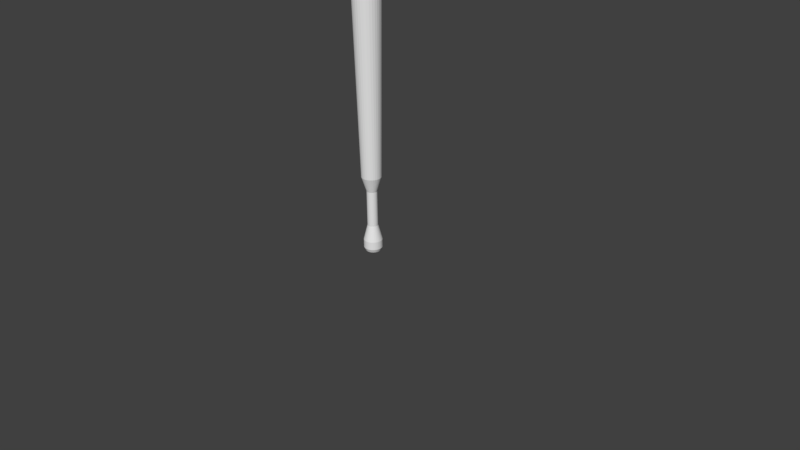 # Source: Baseballbat.blend  (saved by Blender 2.77.0; exported with 4.5.12 LTS)
import bpy
from mathutils import Matrix  # noqa: F401  (used for matrix-valued properties, if any)

bpy.ops.wm.read_factory_settings(use_empty=True)
scene = bpy.context.scene
scene.name = 'Scene'

# ---- collections
col_collection_1 = bpy.data.collections.new('Collection 1'); scene.collection.children.link(col_collection_1)

# ---- world
world_world = bpy.data.worlds.new('World'); scene.world = world_world
world_world.color = (0.05088, 0.05088, 0.05088)
world_world.use_sun_shadow = False
world_world.sun_shadow_jitter_overblur = 0.0
world_world.cycles.sampling_method = 'MANUAL'

# ---- cameras
cam_camera = bpy.data.cameras.new('Camera')
cam_camera.clip_end = 100.0
cam_camera.lens = 35.0
cam_camera.sensor_width = 32.0
cam_camera.sensor_height = 18.0
cam_camera.ortho_scale = 7.314
cam_camera.dof.focus_distance = 0.0
cam_camera.dof.aperture_fstop = 128.0

# ---- meshes
me_cylinder = bpy.data.meshes.new('Cylinder')
me_cylinder.from_pydata([(3.302e-08, 0.7223, -4.811), (0.0, 1.0, 19.86), (0.1409, 0.7084, -4.811), (0.1951, 0.9808, 19.86), (0.2764, 0.6673, -4.811), (0.3827, 0.9239, 19.86), (0.4013, 0.6005, -4.811), (0.5556, 0.8315, 19.86), (0.5107, 0.5107, -4.811), (0.7071, 0.7071, 19.86), (0.6005, 0.4013, -4.811), (0.8315, 0.5556, 19.86), (0.6673, 0.2764, -4.811), (0.9239, 0.3827, 19.86), (0.7084, 0.1409, -4.811), (0.9808, 0.1951, 19.86), (0.7223, 1.37e-07, -4.811), (1.0, 7.55e-08, 19.86), (0.7084, -0.1409, -4.811), (0.9808, -0.1951, 19.86), (0.6673, -0.2764, -4.811), (0.9239, -0.3827, 19.86), (0.6005, -0.4013, -4.811), (0.8315, -0.5556, 19.86), (0.5107, -0.5107, -4.811), (0.7071, -0.7071, 19.86), (0.4013, -0.6005, -4.811), (0.5556, -0.8315, 19.86), (0.2764, -0.6673, -4.811), (0.3827, -0.9239, 19.86), (0.1409, -0.7084, -4.811), (0.1951, -0.9808, 19.86), (-2.023e-07, -0.7223, -4.811), (-3.258e-07, -1.0, 19.86), (-0.1409, -0.7084, -4.811), (-0.1951, -0.9808, 19.86), (-0.2764, -0.6673, -4.811), (-0.3827, -0.9239, 19.86), (-0.4013, -0.6005, -4.811), (-0.5556, -0.8315, 19.86), (-0.5107, -0.5107, -4.811), (-0.7071, -0.7071, 19.86), (-0.6005, -0.4013, -4.811), (-0.8315, -0.5556, 19.86), (-0.6673, -0.2764, -4.811), (-0.9239, -0.3827, 19.86), (-0.7084, -0.1409, -4.811), (-0.9808, -0.1951, 19.86), (-0.7223, 7.799e-07, -4.811), (-1.0, 9.656e-07, 19.86), (-0.7084, 0.1409, -4.811), (-0.9808, 0.1951, 19.86), (-0.6673, 0.2764, -4.811), (-0.9239, 0.3827, 19.86), (-0.6005, 0.4013, -4.811), (-0.8315, 0.5556, 19.86), (-0.5107, 0.5107, -4.811), (-0.7071, 0.7071, 19.86), (-0.4013, 0.6005, -4.811), (-0.5556, 0.8315, 19.86), (-0.2764, 0.6673, -4.811), (-0.3827, 0.9239, 19.86), (-0.1409, 0.7084, -4.811), (-0.1951, 0.9808, 19.86), (1.48e-08, 0.8757, -3.717), (0.1708, 0.8588, -3.717), (0.3351, 0.809, -3.717), (0.4865, 0.7281, -3.717), (0.6192, 0.6192, -3.717), (0.7281, 0.4865, -3.717), (0.809, 0.3351, -3.717), (0.8588, 0.1708, -3.717), (0.8757, 1.035e-07, -3.717), (0.8588, -0.1708, -3.717), (0.809, -0.3351, -3.717), (0.7281, -0.4865, -3.717), (0.6192, -0.6192, -3.717), (0.4865, -0.7281, -3.717), (0.3351, -0.809, -3.717), (0.1708, -0.8588, -3.717), (-2.705e-07, -0.8757, -3.717), (-0.1708, -0.8588, -3.717), (-0.3351, -0.809, -3.717), (-0.4865, -0.7281, -3.717), (-0.6192, -0.6192, -3.717), (-0.7281, -0.4865, -3.717), (-0.809, -0.3351, -3.717), (-0.8588, -0.1708, -3.717), (-0.8757, 8.829e-07, -3.717), (-0.8588, 0.1708, -3.717), (-0.809, 0.3351, -3.717), (-0.7281, 0.4865, -3.717), (-0.6192, 0.6192, -3.717), (-0.4865, 0.7281, -3.717), (-0.3351, 0.809, -3.717), (-0.1708, 0.8588, -3.717), (7.075e-09, 0.9329, 2.521), (0.182, 0.9149, 2.521), (0.357, 0.8618, 2.521), (0.5183, 0.7756, 2.521), (0.6596, 0.6596, 2.521), (0.7756, 0.5183, 2.521), (0.8618, 0.357, 2.521), (0.9149, 0.182, 2.521), (0.9329, 8.839e-08, 2.521), (0.9149, -0.182, 2.521), (0.8618, -0.357, 2.521), (0.7756, -0.5183, 2.521), (0.6596, -0.6596, 2.521), (0.5183, -0.7756, 2.521), (0.357, -0.8618, 2.521), (0.182, -0.9149, 2.521), (-2.969e-07, -0.9329, 2.521), (-0.182, -0.9149, 2.521), (-0.357, -0.8618, 2.521), (-0.5183, -0.7756, 2.521), (-0.6596, -0.6596, 2.521), (-0.7756, -0.5183, 2.521), (-0.8618, -0.357, 2.521), (-0.9149, -0.182, 2.521), (-0.9329, 9.187e-07, 2.521), (-0.9149, 0.182, 2.521), (-0.8618, 0.357, 2.521), (-0.7756, 0.5183, 2.521), (-0.6596, 0.6596, 2.521), (-0.5183, 0.7756, 2.521), (-0.357, 0.8618, 2.521), (-0.182, 0.9149, 2.521), (0.09669, 0.4861, 1.121), (0.1897, 0.4579, 1.121), (0.2753, 0.4121, 1.121), (0.3504, 0.3504, 1.121), (0.4121, 0.2753, 1.121), (0.4579, 0.1897, 1.121), (0.4861, 0.09669, 1.121), (0.4956, 1.98e-07, 1.121), (0.4861, -0.09669, 1.121), (0.4579, -0.1897, 1.121), (0.4121, -0.2753, 1.121), (0.3504, -0.3504, 1.121), (0.2753, -0.4121, 1.121), (0.1897, -0.4579, 1.121), (0.09669, -0.4861, 1.121), (-9.797e-08, -0.4956, 1.121), (-0.09669, -0.4861, 1.121), (-0.1897, -0.4579, 1.121), (-0.2753, -0.4121, 1.121), (-0.3504, -0.3504, 1.121), (-0.4121, -0.2753, 1.121), (-0.4579, -0.1897, 1.121), (-0.4861, -0.09668, 1.121), (-0.4956, 6.391e-07, 1.121), (-0.4861, 0.09669, 1.121), (-0.4579, 0.1897, 1.121), (-0.4121, 0.2753, 1.121), (-0.3504, 0.3504, 1.121), (-0.2753, 0.4121, 1.121), (-0.1897, 0.4579, 1.121), (-0.09668, 0.4861, 1.121), (6.351e-08, 0.4956, 1.121), (0.09669, 0.4861, -2.256), (0.1897, 0.4579, -2.256), (0.2753, 0.4121, -2.256), (0.3504, 0.3504, -2.256), (0.4121, 0.2753, -2.256), (0.4579, 0.1897, -2.256), (0.4861, 0.09669, -2.256), (0.4956, 1.98e-07, -2.256), (0.4861, -0.09669, -2.256), (0.4579, -0.1897, -2.256), (0.4121, -0.2753, -2.256), (0.3504, -0.3504, -2.256), (0.2753, -0.4121, -2.256), (0.1897, -0.4579, -2.256), (0.09669, -0.4861, -2.256), (-9.797e-08, -0.4956, -2.256), (-0.09669, -0.4861, -2.256), (-0.1897, -0.4579, -2.256), (-0.2753, -0.4121, -2.256), (-0.3504, -0.3504, -2.256), (-0.4121, -0.2753, -2.256), (-0.4579, -0.1897, -2.256), (-0.4861, -0.09668, -2.256), (-0.4956, 6.391e-07, -2.256), (-0.4861, 0.09669, -2.256), (-0.4579, 0.1897, -2.256), (-0.4121, 0.2753, -2.256), (-0.3504, 0.3504, -2.256), (-0.2753, 0.4121, -2.256), (-0.1897, 0.4579, -2.256), (-0.09668, 0.4861, -2.256), (6.351e-08, 0.4956, -2.256), (0.1708, 0.8588, -4.484), (0.3351, 0.809, -4.484), (0.4865, 0.7281, -4.484), (0.6192, 0.6192, -4.484), (0.7281, 0.4865, -4.484), (0.809, 0.3351, -4.484), (0.8588, 0.1708, -4.484), (0.8757, 1.035e-07, -4.484), (0.8588, -0.1708, -4.484), (0.809, -0.3351, -4.484), (0.7281, -0.4865, -4.484), (0.6192, -0.6192, -4.484), (0.4865, -0.7281, -4.484), (0.3351, -0.809, -4.484), (0.1708, -0.8588, -4.484), (-2.705e-07, -0.8757, -4.484), (-0.1708, -0.8588, -4.484), (-0.3351, -0.809, -4.484), (-0.4865, -0.7281, -4.484), (-0.6192, -0.6192, -4.484), (-0.7281, -0.4865, -4.484), (-0.809, -0.3351, -4.484), (-0.8588, -0.1708, -4.484), (-0.8757, 8.829e-07, -4.484), (-0.8588, 0.1708, -4.484), (-0.809, 0.3351, -4.484), (-0.7281, 0.4865, -4.484), (-0.6192, 0.6192, -4.484), (-0.4865, 0.7281, -4.484), (-0.3351, 0.809, -4.484), (-0.1708, 0.8588, -4.484), (1.48e-08, 0.8757, -4.484), (-2.572e-08, 1.092, 19.77), (0.2131, 1.071, 19.77), (0.418, 1.009, 19.77), (0.6069, 0.9083, 19.77), (0.7724, 0.7724, 19.77), (0.9083, 0.6069, 19.77), (1.009, 0.418, 19.77), (1.071, 0.2131, 19.77), (1.092, 4.844e-08, 19.77), (1.071, -0.2131, 19.77), (1.009, -0.418, 19.77), (0.9083, -0.6069, 19.77), (0.7724, -0.7724, 19.77), (0.6069, -0.9083, 19.77), (0.418, -1.009, 19.77), (0.2131, -1.071, 19.77), (-3.817e-07, -1.092, 19.77), (-0.2131, -1.071, 19.77), (-0.418, -1.009, 19.77), (-0.6069, -0.9083, 19.77), (-0.7724, -0.7724, 19.77), (-0.9083, -0.6069, 19.77), (-1.009, -0.418, 19.77), (-1.071, -0.2131, 19.77), (-1.092, 1.021e-06, 19.77), (-1.071, 0.2131, 19.77), (-1.009, 0.418, 19.77), (-0.9083, 0.6069, 19.77), (-0.7724, 0.7724, 19.77), (-0.6069, 0.9083, 19.77), (-0.418, 1.009, 19.77), (-0.2131, 1.071, 19.77), (0.226, 1.136, 19.64), (0.4433, 1.07, 19.64), (0.6435, 0.9631, 19.64), (0.8191, 0.8191, 19.64), (0.9631, 0.6435, 19.64), (1.07, 0.4433, 19.64), (1.136, 0.226, 19.64), (1.158, 3.271e-08, 19.64), (1.136, -0.226, 19.64), (1.07, -0.4433, 19.64), (0.9631, -0.6435, 19.64), (0.8191, -0.8191, 19.64), (0.6435, -0.9631, 19.64), (0.4433, -1.07, 19.64), (0.226, -1.136, 19.64), (-4.062e-07, -1.158, 19.64), (-0.226, -1.136, 19.64), (-0.4433, -1.07, 19.64), (-0.6435, -0.9631, 19.64), (-0.8191, -0.8191, 19.64), (-0.9631, -0.6435, 19.64), (-1.07, -0.4433, 19.64), (-1.136, -0.226, 19.64), (-1.158, 1.064e-06, 19.64), (-1.136, 0.226, 19.64), (-1.07, 0.4433, 19.64), (-0.9631, 0.6435, 19.64), (-0.8191, 0.8191, 19.64), (-0.6435, 0.9631, 19.64), (-0.4433, 1.07, 19.64), (-0.226, 1.136, 19.64), (-2.874e-08, 1.158, 19.64), (0.251, 1.262, 19.05), (0.4925, 1.189, 19.05), (0.7149, 1.07, 19.05), (0.9099, 0.9099, 19.05), (1.07, 0.7149, 19.05), (1.189, 0.4925, 19.05), (1.262, 0.251, 19.05), (1.287, 3.432e-09, 19.05), (1.262, -0.251, 19.05), (1.189, -0.4925, 19.05), (1.07, -0.7149, 19.05), (0.9099, -0.9099, 19.05), (0.7149, -1.07, 19.05), (0.4925, -1.189, 19.05), (0.251, -1.262, 19.05), (-4.671e-07, -1.287, 19.05), (-0.251, -1.262, 19.05), (-0.4925, -1.189, 19.05), (-0.7149, -1.07, 19.05), (-0.9099, -0.9099, 19.05), (-1.07, -0.7149, 19.05), (-1.189, -0.4924, 19.05), (-1.262, -0.251, 19.05), (-1.287, 1.149e-06, 19.05), (-1.262, 0.2511, 19.05), (-1.189, 0.4925, 19.05), (-1.07, 0.7149, 19.05), (-0.9099, 0.9099, 19.05), (-0.7149, 1.07, 19.05), (-0.4924, 1.189, 19.05), (-0.251, 1.262, 19.05), (-4.781e-08, 1.287, 19.05)], [], [(224, 1, 3, 225), (225, 3, 5, 226), (226, 5, 7, 227), (227, 7, 9, 228), (228, 9, 11, 229), (229, 11, 13, 230), (230, 13, 15, 231), (231, 15, 17, 232), (232, 17, 19, 233), (233, 19, 21, 234), (234, 21, 23, 235), (235, 23, 25, 236), (236, 25, 27, 237), (237, 27, 29, 238), (238, 29, 31, 239), (239, 31, 33, 240), (240, 33, 35, 241), (241, 35, 37, 242), (242, 37, 39, 243), (243, 39, 41, 244), (244, 41, 43, 245), (245, 43, 45, 246), (246, 45, 47, 247), (247, 47, 49, 248), (248, 49, 51, 249), (249, 51, 53, 250), (250, 53, 55, 251), (251, 55, 57, 252), (252, 57, 59, 253), (253, 59, 61, 254), (3, 1, 63, 61, 59, 57, 55, 53, 51, 49, 47, 45, 43, 41, 39, 37, 35, 33, 31, 29, 27, 25, 23, 21, 19, 17, 15, 13, 11, 9, 7, 5), (254, 61, 63, 255), (255, 63, 1, 224), (0, 2, 4, 6, 8, 10, 12, 14, 16, 18, 20, 22, 24, 26, 28, 30, 32, 34, 36, 38, 40, 42, 44, 46, 48, 50, 52, 54, 56, 58, 60, 62), (222, 95, 64, 223), (221, 94, 95, 222), (220, 93, 94, 221), (219, 92, 93, 220), (218, 91, 92, 219), (217, 90, 91, 218), (216, 89, 90, 217), (215, 88, 89, 216), (214, 87, 88, 215), (213, 86, 87, 214), (212, 85, 86, 213), (211, 84, 85, 212), (210, 83, 84, 211), (209, 82, 83, 210), (208, 81, 82, 209), (207, 80, 81, 208), (206, 79, 80, 207), (205, 78, 79, 206), (204, 77, 78, 205), (203, 76, 77, 204), (202, 75, 76, 203), (201, 74, 75, 202), (200, 73, 74, 201), (199, 72, 73, 200), (198, 71, 72, 199), (197, 70, 71, 198), (196, 69, 70, 197), (195, 68, 69, 196), (194, 67, 68, 195), (193, 66, 67, 194), (192, 65, 66, 193), (223, 64, 65, 192), (158, 127, 96, 159), (157, 126, 127, 158), (156, 125, 126, 157), (155, 124, 125, 156), (154, 123, 124, 155), (153, 122, 123, 154), (152, 121, 122, 153), (151, 120, 121, 152), (150, 119, 120, 151), (149, 118, 119, 150), (148, 117, 118, 149), (147, 116, 117, 148), (146, 115, 116, 147), (145, 114, 115, 146), (144, 113, 114, 145), (143, 112, 113, 144), (142, 111, 112, 143), (141, 110, 111, 142), (140, 109, 110, 141), (139, 108, 109, 140), (138, 107, 108, 139), (137, 106, 107, 138), (136, 105, 106, 137), (135, 104, 105, 136), (134, 103, 104, 135), (133, 102, 103, 134), (132, 101, 102, 133), (131, 100, 101, 132), (130, 99, 100, 131), (129, 98, 99, 130), (128, 97, 98, 129), (159, 96, 97, 128), (191, 159, 128, 160), (160, 128, 129, 161), (161, 129, 130, 162), (162, 130, 131, 163), (163, 131, 132, 164), (164, 132, 133, 165), (165, 133, 134, 166), (166, 134, 135, 167), (167, 135, 136, 168), (168, 136, 137, 169), (169, 137, 138, 170), (170, 138, 139, 171), (171, 139, 140, 172), (172, 140, 141, 173), (173, 141, 142, 174), (174, 142, 143, 175), (175, 143, 144, 176), (176, 144, 145, 177), (177, 145, 146, 178), (178, 146, 147, 179), (179, 147, 148, 180), (180, 148, 149, 181), (181, 149, 150, 182), (182, 150, 151, 183), (183, 151, 152, 184), (184, 152, 153, 185), (185, 153, 154, 186), (186, 154, 155, 187), (187, 155, 156, 188), (188, 156, 157, 189), (189, 157, 158, 190), (190, 158, 159, 191), (95, 190, 191, 64), (94, 189, 190, 95), (93, 188, 189, 94), (92, 187, 188, 93), (91, 186, 187, 92), (90, 185, 186, 91), (89, 184, 185, 90), (88, 183, 184, 89), (87, 182, 183, 88), (86, 181, 182, 87), (85, 180, 181, 86), (84, 179, 180, 85), (83, 178, 179, 84), (82, 177, 178, 83), (81, 176, 177, 82), (80, 175, 176, 81), (79, 174, 175, 80), (78, 173, 174, 79), (77, 172, 173, 78), (76, 171, 172, 77), (75, 170, 171, 76), (74, 169, 170, 75), (73, 168, 169, 74), (72, 167, 168, 73), (71, 166, 167, 72), (70, 165, 166, 71), (69, 164, 165, 70), (68, 163, 164, 69), (67, 162, 163, 68), (66, 161, 162, 67), (65, 160, 161, 66), (64, 191, 160, 65), (0, 223, 192, 2), (2, 192, 193, 4), (4, 193, 194, 6), (6, 194, 195, 8), (8, 195, 196, 10), (10, 196, 197, 12), (12, 197, 198, 14), (14, 198, 199, 16), (16, 199, 200, 18), (18, 200, 201, 20), (20, 201, 202, 22), (22, 202, 203, 24), (24, 203, 204, 26), (26, 204, 205, 28), (28, 205, 206, 30), (30, 206, 207, 32), (32, 207, 208, 34), (34, 208, 209, 36), (36, 209, 210, 38), (38, 210, 211, 40), (40, 211, 212, 42), (42, 212, 213, 44), (44, 213, 214, 46), (46, 214, 215, 48), (48, 215, 216, 50), (50, 216, 217, 52), (52, 217, 218, 54), (54, 218, 219, 56), (56, 219, 220, 58), (58, 220, 221, 60), (60, 221, 222, 62), (62, 222, 223, 0), (286, 255, 224, 287), (285, 254, 255, 286), (284, 253, 254, 285), (283, 252, 253, 284), (282, 251, 252, 283), (281, 250, 251, 282), (280, 249, 250, 281), (279, 248, 249, 280), (278, 247, 248, 279), (277, 246, 247, 278), (276, 245, 246, 277), (275, 244, 245, 276), (274, 243, 244, 275), (273, 242, 243, 274), (272, 241, 242, 273), (271, 240, 241, 272), (270, 239, 240, 271), (269, 238, 239, 270), (268, 237, 238, 269), (267, 236, 237, 268), (266, 235, 236, 267), (265, 234, 235, 266), (264, 233, 234, 265), (263, 232, 233, 264), (262, 231, 232, 263), (261, 230, 231, 262), (260, 229, 230, 261), (259, 228, 229, 260), (258, 227, 228, 259), (257, 226, 227, 258), (256, 225, 226, 257), (287, 224, 225, 256), (319, 287, 256, 288), (288, 256, 257, 289), (289, 257, 258, 290), (290, 258, 259, 291), (291, 259, 260, 292), (292, 260, 261, 293), (293, 261, 262, 294), (294, 262, 263, 295), (295, 263, 264, 296), (296, 264, 265, 297), (297, 265, 266, 298), (298, 266, 267, 299), (299, 267, 268, 300), (300, 268, 269, 301), (301, 269, 270, 302), (302, 270, 271, 303), (303, 271, 272, 304), (304, 272, 273, 305), (305, 273, 274, 306), (306, 274, 275, 307), (307, 275, 276, 308), (308, 276, 277, 309), (309, 277, 278, 310), (310, 278, 279, 311), (311, 279, 280, 312), (312, 280, 281, 313), (313, 281, 282, 314), (314, 282, 283, 315), (315, 283, 284, 316), (316, 284, 285, 317), (317, 285, 286, 318), (318, 286, 287, 319), (127, 318, 319, 96), (126, 317, 318, 127), (125, 316, 317, 126), (124, 315, 316, 125), (123, 314, 315, 124), (122, 313, 314, 123), (121, 312, 313, 122), (120, 311, 312, 121), (119, 310, 311, 120), (118, 309, 310, 119), (117, 308, 309, 118), (116, 307, 308, 117), (115, 306, 307, 116), (114, 305, 306, 115), (113, 304, 305, 114), (112, 303, 304, 113), (111, 302, 303, 112), (110, 301, 302, 111), (109, 300, 301, 110), (108, 299, 300, 109), (107, 298, 299, 108), (106, 297, 298, 107), (105, 296, 297, 106), (104, 295, 296, 105), (103, 294, 295, 104), (102, 293, 294, 103), (101, 292, 293, 102), (100, 291, 292, 101), (99, 290, 291, 100), (98, 289, 290, 99), (97, 288, 289, 98), (96, 319, 288, 97)])
_uv = me_cylinder.uv_layers.new(name='UVMap')
_uv.uv.foreach_set('vector', [0.7299, 0.1631, 0.7237, 0.158, 0.7299, 0.1486, 0.7369, 0.1523, 0.7369, 0.1523, 0.7299, 0.1486, 0.734, 0.1381, 0.7417, 0.1403, 0.7417, 0.1403, 0.734, 0.1381, 0.7361, 0.1269, 0.7441, 0.1277, 0.7441, 0.1277, 0.7361, 0.1269, 0.736, 0.1155, 0.744, 0.1147, 0.744, 0.1147, 0.736, 0.1155, 0.7337, 0.1044, 0.7414, 0.1021, 0.7414, 0.1021, 0.7337, 0.1044, 0.7293, 0.09398, 0.7364, 0.09022, 0.7364, 0.09022, 0.7293, 0.09398, 0.723, 0.0846, 0.7292, 0.07954, 0.7292, 0.07954, 0.723, 0.0846, 0.7149, 0.07664, 0.72, 0.07048, 0.72, 0.07048, 0.7149, 0.07664, 0.7055, 0.07041, 0.7093, 0.06338, 0.7093, 0.06338, 0.7055, 0.07041, 0.6951, 0.06613, 0.6974, 0.05852, 0.6974, 0.05852, 0.6951, 0.06613, 0.684, 0.06399, 0.6848, 0.05609, 0.6848, 0.05609, 0.684, 0.06399, 0.6728, 0.06406, 0.672, 0.05615, 0.672, 0.05615, 0.6728, 0.06406, 0.6618, 0.06633, 0.6595, 0.05873, 0.6595, 0.05873, 0.6618, 0.06633, 0.6514, 0.07073, 0.6476, 0.06373, 0.6476, 0.06373, 0.6514, 0.07073, 0.6421, 0.07708, 0.637, 0.07094, 0.637, 0.07094, 0.6421, 0.07708, 0.6342, 0.08514, 0.628, 0.08011, 0.628, 0.08011, 0.6342, 0.08514, 0.6281, 0.09461, 0.621, 0.09087, 0.621, 0.09087, 0.6281, 0.09461, 0.6238, 0.1051, 0.6162, 0.1028, 0.6162, 0.1028, 0.6238, 0.1051, 0.6218, 0.1163, 0.6138, 0.1155, 0.6138, 0.1155, 0.6218, 0.1163, 0.6218, 0.1276, 0.6139, 0.1284, 0.6139, 0.1284, 0.6218, 0.1276, 0.6241, 0.1387, 0.6165, 0.1411, 0.6165, 0.1411, 0.6241, 0.1387, 0.6285, 0.1492, 0.6215, 0.153, 0.6215, 0.153, 0.6285, 0.1492, 0.6349, 0.1586, 0.6287, 0.1637, 0.6287, 0.1637, 0.6349, 0.1586, 0.6429, 0.1666, 0.6378, 0.1727, 0.6378, 0.1727, 0.6429, 0.1666, 0.6523, 0.1728, 0.6486, 0.1798, 0.6486, 0.1798, 0.6523, 0.1728, 0.6628, 0.1771, 0.6605, 0.1847, 0.6605, 0.1847, 0.6628, 0.1771, 0.6739, 0.1792, 0.6731, 0.1872, 0.6731, 0.1872, 0.6739, 0.1792, 0.6852, 0.1792, 0.6859, 0.1871, 0.6859, 0.1871, 0.6852, 0.1792, 0.6962, 0.1769, 0.6985, 0.1845, 0.6985, 0.1845, 0.6962, 0.1769, 0.7066, 0.1725, 0.7103, 0.1795, 0.7299, 0.1486, 0.7237, 0.158, 0.7159, 0.1661, 0.7066, 0.1725, 0.6962, 0.1769, 0.6852, 0.1792, 0.6739, 0.1792, 0.6628, 0.1771, 0.6523, 0.1728, 0.6429, 0.1666, 0.6349, 0.1586, 0.6285, 0.1492, 0.6241, 0.1387, 0.6218, 0.1276, 0.6218, 0.1163, 0.6238, 0.1051, 0.6281, 0.09461, 0.6342, 0.08514, 0.6421, 0.07708, 0.6514, 0.07073, 0.6618, 0.06633, 0.6728, 0.06406, 0.684, 0.06399, 0.6951, 0.06613, 0.7055, 0.07041, 0.7149, 0.07664, 0.723, 0.0846, 0.7293, 0.09398, 0.7337, 0.1044, 0.736, 0.1155, 0.7361, 0.1269, 0.734, 0.1381, 0.7103, 0.1795, 0.7066, 0.1725, 0.7159, 0.1661, 0.7209, 0.1722, 0.7209, 0.1722, 0.7159, 0.1661, 0.7237, 0.158, 0.7299, 0.1631, 0.825, 0.6243, 0.8346, 0.6262, 0.8437, 0.63, 0.8519, 0.6354, 0.8589, 0.6424, 0.8643, 0.6506, 0.8681, 0.6597, 0.87, 0.6693, 0.87, 0.6791, 0.8681, 0.6888, 0.8643, 0.6979, 0.8589, 0.7061, 0.8519, 0.713, 0.8437, 0.7185, 0.8346, 0.7222, 0.825, 0.7242, 0.8152, 0.7242, 0.8055, 0.7222, 0.7964, 0.7185, 0.7882, 0.713, 0.7813, 0.7061, 0.7758, 0.6979, 0.7721, 0.6888, 0.7701, 0.6791, 0.7701, 0.6693, 0.7721, 0.6597, 0.7758, 0.6506, 0.7813, 0.6424, 0.7882, 0.6354, 0.7964, 0.63, 0.8055, 0.6262, 0.8152, 0.6243, 0.9173, 0.9179, 0.9344, 0.8637, 0.9469, 0.8676, 0.9293, 0.9224, 0.9055, 0.9139, 0.9217, 0.8599, 0.9344, 0.8637, 0.9173, 0.9179, 0.8938, 0.9104, 0.909, 0.8564, 0.9217, 0.8599, 0.9055, 0.9139, 0.8821, 0.9071, 0.8962, 0.8531, 0.909, 0.8564, 0.8938, 0.9104, 0.8705, 0.9042, 0.8834, 0.8502, 0.8962, 0.8531, 0.8821, 0.9071, 0.8588, 0.9015, 0.8706, 0.8475, 0.8834, 0.8502, 0.8705, 0.9042, 0.8472, 0.8992, 0.8577, 0.845, 0.8706, 0.8475, 0.8588, 0.9015, 0.8356, 0.897, 0.8449, 0.8429, 0.8577, 0.845, 0.8472, 0.8992, 0.824, 0.8952, 0.832, 0.8411, 0.8449, 0.8429, 0.8356, 0.897, 0.8124, 0.8936, 0.8192, 0.8396, 0.832, 0.8411, 0.824, 0.8952, 0.8008, 0.8923, 0.8064, 0.8384, 0.8192, 0.8396, 0.8124, 0.8936, 0.7892, 0.8912, 0.7936, 0.8375, 0.8064, 0.8384, 0.8008, 0.8923, 0.7778, 0.8903, 0.7809, 0.8369, 0.7936, 0.8375, 0.7892, 0.8912, 0.7663, 0.8897, 0.7683, 0.8366, 0.7809, 0.8369, 0.7778, 0.8903, 0.755, 0.8894, 0.7557, 0.8366, 0.7683, 0.8366, 0.7663, 0.8897, 0.7437, 0.8893, 0.7432, 0.8369, 0.7557, 0.8366, 0.755, 0.8894, 0.7325, 0.8894, 0.731, 0.8375, 0.7432, 0.8369, 0.7437, 0.8893, 0.7214, 0.8898, 0.719, 0.8383, 0.731, 0.8375, 0.7325, 0.8894, 0.7103, 0.8903, 0.707, 0.8393, 0.719, 0.8383, 0.7214, 0.8898, 0.6994, 0.8911, 0.6952, 0.8404, 0.707, 0.8393, 0.7103, 0.8903, 0.6885, 0.8921, 0.6834, 0.8418, 0.6952, 0.8404, 0.6994, 0.8911, 0.6777, 0.8934, 0.6717, 0.8433, 0.6834, 0.8418, 0.6885, 0.8921, 0.667, 0.8948, 0.6601, 0.845, 0.6717, 0.8433, 0.6777, 0.8934, 0.6564, 0.8964, 0.6486, 0.847, 0.6601, 0.845, 0.667, 0.8948, 0.6458, 0.8983, 0.6371, 0.849, 0.6486, 0.847, 0.6564, 0.8964, 0.6352, 0.9004, 0.6256, 0.8513, 0.6371, 0.849, 0.6458, 0.8983, 0.6247, 0.9027, 0.6143, 0.8538, 0.6256, 0.8513, 0.6352, 0.9004, 0.6143, 0.9052, 0.6029, 0.8564, 0.6143, 0.8538, 0.6247, 0.9027, 0.6038, 0.9081, 0.5916, 0.8592, 0.6029, 0.8564, 0.6143, 0.9052, 0.5933, 0.9112, 0.5803, 0.8622, 0.5916, 0.8592, 0.6038, 0.9081, 0.5827, 0.9147, 0.569, 0.8653, 0.5803, 0.8622, 0.5933, 0.9112, 0.5719, 0.9186, 0.5577, 0.8685, 0.569, 0.8653, 0.5827, 0.9147, 0.6711, 0.7153, 0.7139, 0.6363, 0.7313, 0.6479, 0.6739, 0.7169, 0.668, 0.7142, 0.6947, 0.6283, 0.7139, 0.6363, 0.6711, 0.7153, 0.6647, 0.7137, 0.6742, 0.6243, 0.6947, 0.6283, 0.668, 0.7142, 0.6614, 0.7139, 0.6533, 0.6243, 0.6742, 0.6243, 0.6647, 0.7137, 0.6582, 0.7147, 0.6329, 0.6283, 0.6533, 0.6243, 0.6614, 0.7139, 0.6552, 0.716, 0.6136, 0.6363, 0.6329, 0.6283, 0.6582, 0.7147, 0.6525, 0.7179, 0.5963, 0.6479, 0.6136, 0.6363, 0.6552, 0.716, 0.6503, 0.7202, 0.5815, 0.6626, 0.5963, 0.6479, 0.6525, 0.7179, 0.6486, 0.723, 0.5699, 0.6799, 0.5815, 0.6626, 0.6503, 0.7202, 0.6475, 0.726, 0.5618, 0.6992, 0.5699, 0.6799, 0.6486, 0.723, 0.647, 0.7292, 0.5577, 0.7196, 0.5618, 0.6992, 0.6475, 0.726, 0.6471, 0.7325, 0.5577, 0.7405, 0.5577, 0.7196, 0.647, 0.7292, 0.6479, 0.7356, 0.5617, 0.761, 0.5577, 0.7405, 0.6471, 0.7325, 0.6493, 0.7386, 0.5697, 0.7803, 0.5617, 0.761, 0.6479, 0.7356, 0.6512, 0.7412, 0.5813, 0.7977, 0.5697, 0.7803, 0.6493, 0.7386, 0.6536, 0.7434, 0.596, 0.8125, 0.5813, 0.7977, 0.6512, 0.7412, 0.6564, 0.7451, 0.6134, 0.8241, 0.596, 0.8125, 0.6536, 0.7434, 0.6595, 0.7462, 0.6327, 0.8321, 0.6134, 0.8241, 0.6564, 0.7451, 0.6628, 0.7467, 0.6532, 0.8362, 0.6327, 0.8321, 0.6595, 0.7462, 0.6661, 0.7466, 0.6742, 0.8362, 0.6532, 0.8362, 0.6628, 0.7467, 0.6692, 0.7458, 0.6947, 0.8321, 0.6742, 0.8362, 0.6661, 0.7466, 0.6722, 0.7444, 0.714, 0.8241, 0.6947, 0.8321, 0.6692, 0.7458, 0.6749, 0.7425, 0.7314, 0.8125, 0.714, 0.8241, 0.6722, 0.7444, 0.6771, 0.7401, 0.7461, 0.7977, 0.7314, 0.8125, 0.6749, 0.7425, 0.6788, 0.7373, 0.7577, 0.7804, 0.7461, 0.7977, 0.6771, 0.7401, 0.68, 0.7342, 0.7657, 0.7611, 0.7577, 0.7804, 0.6788, 0.7373, 0.6805, 0.731, 0.7697, 0.7406, 0.7657, 0.7611, 0.68, 0.7342, 0.6804, 0.7278, 0.7697, 0.7197, 0.7697, 0.7406, 0.6805, 0.731, 0.6796, 0.7246, 0.7656, 0.6992, 0.7697, 0.7197, 0.6804, 0.7278, 0.6782, 0.7217, 0.7576, 0.68, 0.7656, 0.6992, 0.6796, 0.7246, 0.6763, 0.7191, 0.746, 0.6626, 0.7576, 0.68, 0.6782, 0.7217, 0.6739, 0.7169, 0.7313, 0.6479, 0.746, 0.6626, 0.6763, 0.7191, 0.6657, 0.2435, 0.6657, 0.4781, 0.6589, 0.4781, 0.6589, 0.2435, 0.6589, 0.2435, 0.6589, 0.4781, 0.6522, 0.4781, 0.6522, 0.2435, 0.6522, 0.2435, 0.6522, 0.4781, 0.6454, 0.4781, 0.6454, 0.2435, 0.6454, 0.2435, 0.6454, 0.4781, 0.6387, 0.4781, 0.6387, 0.2435, 0.6387, 0.2435, 0.6387, 0.4781, 0.6319, 0.4781, 0.6319, 0.2435, 0.6319, 0.2435, 0.6319, 0.4781, 0.6252, 0.4781, 0.6252, 0.2435, 0.6252, 0.2435, 0.6252, 0.4781, 0.6184, 0.4781, 0.6184, 0.2435, 0.6184, 0.2435, 0.6184, 0.4781, 0.6117, 0.4781, 0.6117, 0.2435, 0.6117, 0.2435, 0.6117, 0.4781, 0.6049, 0.4781, 0.6049, 0.2435, 0.6049, 0.2435, 0.6049, 0.4781, 0.5982, 0.4781, 0.5982, 0.2435, 0.5982, 0.2435, 0.5982, 0.4781, 0.5914, 0.4781, 0.5914, 0.2435, 0.5914, 0.2435, 0.5914, 0.4781, 0.5847, 0.4781, 0.5847, 0.2435, 0.5847, 0.2435, 0.5847, 0.4781, 0.5779, 0.4781, 0.5779, 0.2435, 0.5779, 0.2435, 0.5779, 0.4781, 0.5712, 0.4781, 0.5712, 0.2435, 0.5712, 0.2435, 0.5712, 0.4781, 0.5644, 0.4781, 0.5644, 0.2435, 0.5644, 0.2435, 0.5644, 0.4781, 0.5577, 0.4781, 0.5577, 0.2435, 0.7737, 0.2435, 0.7737, 0.4781, 0.7669, 0.4781, 0.7669, 0.2435, 0.7669, 0.2435, 0.7669, 0.4781, 0.7602, 0.4781, 0.7602, 0.2435, 0.7602, 0.2435, 0.7602, 0.4781, 0.7534, 0.4781, 0.7534, 0.2435, 0.7534, 0.2435, 0.7534, 0.4781, 0.7467, 0.4781, 0.7467, 0.2435, 0.7467, 0.2435, 0.7467, 0.4781, 0.7399, 0.4781, 0.7399, 0.2435, 0.7399, 0.2435, 0.7399, 0.4781, 0.7332, 0.4781, 0.7332, 0.2435, 0.7332, 0.2435, 0.7332, 0.4781, 0.7264, 0.4781, 0.7264, 0.2435, 0.7264, 0.2435, 0.7264, 0.4781, 0.7197, 0.4781, 0.7197, 0.2435, 0.7197, 0.2435, 0.7197, 0.4781, 0.7129, 0.4781, 0.7129, 0.2435, 0.7129, 0.2435, 0.7129, 0.4781, 0.7062, 0.4781, 0.7062, 0.2435, 0.7062, 0.2435, 0.7062, 0.4781, 0.6994, 0.4781, 0.6994, 0.2435, 0.6994, 0.2435, 0.6994, 0.4781, 0.6927, 0.4781, 0.6927, 0.2435, 0.6927, 0.2435, 0.6927, 0.4781, 0.6859, 0.4781, 0.6859, 0.2435, 0.6859, 0.2435, 0.6859, 0.4781, 0.6792, 0.4781, 0.6792, 0.2435, 0.6792, 0.2435, 0.6792, 0.4781, 0.6724, 0.4781, 0.6724, 0.2435, 0.6724, 0.2435, 0.6724, 0.4781, 0.6657, 0.4781, 0.6657, 0.2435, 0.8923, 0.5607, 0.8216, 0.4832, 0.8264, 0.4785, 0.9009, 0.5524, 0.8833, 0.5685, 0.8165, 0.4876, 0.8216, 0.4832, 0.8923, 0.5607, 0.8739, 0.5758, 0.8112, 0.4918, 0.8165, 0.4876, 0.8833, 0.5685, 0.8642, 0.5827, 0.8057, 0.4957, 0.8112, 0.4918, 0.8739, 0.5758, 0.8542, 0.5892, 0.8, 0.4993, 0.8057, 0.4957, 0.8642, 0.5827, 0.8438, 0.5951, 0.7941, 0.5027, 0.8, 0.4993, 0.8542, 0.5892, 0.8332, 0.6004, 0.7881, 0.5057, 0.7941, 0.5027, 0.8438, 0.5951, 0.8223, 0.6053, 0.7819, 0.5084, 0.7881, 0.5057, 0.8332, 0.6004, 0.8112, 0.6096, 0.7756, 0.5109, 0.7819, 0.5084, 0.8223, 0.6053, 0.7998, 0.6134, 0.7692, 0.513, 0.7756, 0.5109, 0.8112, 0.6096, 0.7883, 0.6166, 0.7627, 0.5148, 0.7692, 0.513, 0.7998, 0.6134, 0.7767, 0.6192, 0.7561, 0.5163, 0.7627, 0.5148, 0.7883, 0.6166, 0.765, 0.6213, 0.7495, 0.5175, 0.7561, 0.5163, 0.7767, 0.6192, 0.7531, 0.6227, 0.7428, 0.5183, 0.7495, 0.5175, 0.765, 0.6213, 0.7412, 0.6236, 0.7361, 0.5188, 0.7428, 0.5183, 0.7531, 0.6227, 0.7293, 0.6239, 0.7293, 0.519, 0.7361, 0.5188, 0.7412, 0.6236, 0.7174, 0.6236, 0.7226, 0.5188, 0.7293, 0.519, 0.7293, 0.6239, 0.7055, 0.6227, 0.7158, 0.5183, 0.7226, 0.5188, 0.7174, 0.6236, 0.6937, 0.6213, 0.7091, 0.5175, 0.7158, 0.5183, 0.7055, 0.6227, 0.6819, 0.6192, 0.7025, 0.5163, 0.7091, 0.5175, 0.6937, 0.6213, 0.6703, 0.6166, 0.6959, 0.5148, 0.7025, 0.5163, 0.6819, 0.6192, 0.6588, 0.6134, 0.6894, 0.513, 0.6959, 0.5148, 0.6703, 0.6166, 0.6475, 0.6096, 0.683, 0.5109, 0.6894, 0.513, 0.6588, 0.6134, 0.6363, 0.6053, 0.6767, 0.5084, 0.683, 0.5109, 0.6475, 0.6096, 0.6255, 0.6004, 0.6705, 0.5057, 0.6767, 0.5084, 0.6363, 0.6053, 0.6148, 0.5951, 0.6645, 0.5027, 0.6705, 0.5057, 0.6255, 0.6004, 0.6045, 0.5892, 0.6586, 0.4993, 0.6645, 0.5027, 0.6148, 0.5951, 0.5944, 0.5827, 0.653, 0.4957, 0.6586, 0.4993, 0.6045, 0.5892, 0.5847, 0.5758, 0.6474, 0.4918, 0.653, 0.4957, 0.5944, 0.5827, 0.5753, 0.5685, 0.6421, 0.4876, 0.6474, 0.4918, 0.5847, 0.5758, 0.5663, 0.5607, 0.637, 0.4832, 0.6421, 0.4876, 0.5753, 0.5685, 0.5577, 0.5524, 0.6322, 0.4785, 0.637, 0.4832, 0.5663, 0.5607, 0.5824, 0.9411, 0.5719, 0.9186, 0.5827, 0.9147, 0.5914, 0.9374, 0.5914, 0.9374, 0.5827, 0.9147, 0.5933, 0.9112, 0.6008, 0.9341, 0.6008, 0.9341, 0.5933, 0.9112, 0.6038, 0.9081, 0.6103, 0.9311, 0.6103, 0.9311, 0.6038, 0.9081, 0.6143, 0.9052, 0.6201, 0.9284, 0.6201, 0.9284, 0.6143, 0.9052, 0.6247, 0.9027, 0.6299, 0.926, 0.6299, 0.926, 0.6247, 0.9027, 0.6352, 0.9004, 0.6398, 0.9239, 0.6398, 0.9239, 0.6352, 0.9004, 0.6458, 0.8983, 0.6499, 0.9219, 0.6499, 0.9219, 0.6458, 0.8983, 0.6564, 0.8964, 0.6599, 0.9202, 0.6599, 0.9202, 0.6564, 0.8964, 0.667, 0.8948, 0.6701, 0.9187, 0.6701, 0.9187, 0.667, 0.8948, 0.6777, 0.8934, 0.6803, 0.9175, 0.6803, 0.9175, 0.6777, 0.8934, 0.6885, 0.8921, 0.6906, 0.9164, 0.6906, 0.9164, 0.6885, 0.8921, 0.6994, 0.8911, 0.701, 0.9156, 0.701, 0.9156, 0.6994, 0.8911, 0.7103, 0.8903, 0.7114, 0.9149, 0.7114, 0.9149, 0.7103, 0.8903, 0.7214, 0.8898, 0.722, 0.9145, 0.722, 0.9145, 0.7214, 0.8898, 0.7325, 0.8894, 0.7326, 0.9144, 0.7326, 0.9144, 0.7325, 0.8894, 0.7437, 0.8893, 0.7432, 0.9144, 0.7432, 0.9144, 0.7437, 0.8893, 0.755, 0.8894, 0.754, 0.9147, 0.754, 0.9147, 0.755, 0.8894, 0.7663, 0.8897, 0.7648, 0.9152, 0.7648, 0.9152, 0.7663, 0.8897, 0.7778, 0.8903, 0.7757, 0.9159, 0.7757, 0.9159, 0.7778, 0.8903, 0.7892, 0.8912, 0.7866, 0.9168, 0.7866, 0.9168, 0.7892, 0.8912, 0.8008, 0.8923, 0.7976, 0.918, 0.7976, 0.918, 0.8008, 0.8923, 0.8124, 0.8936, 0.8087, 0.9194, 0.8087, 0.9194, 0.8124, 0.8936, 0.824, 0.8952, 0.8197, 0.921, 0.8197, 0.921, 0.824, 0.8952, 0.8356, 0.897, 0.8307, 0.9229, 0.8307, 0.9229, 0.8356, 0.897, 0.8472, 0.8992, 0.8418, 0.925, 0.8418, 0.925, 0.8472, 0.8992, 0.8588, 0.9015, 0.8528, 0.9273, 0.8528, 0.9273, 0.8588, 0.9015, 0.8705, 0.9042, 0.8638, 0.9299, 0.8638, 0.9299, 0.8705, 0.9042, 0.8821, 0.9071, 0.8747, 0.9327, 0.8747, 0.9327, 0.8821, 0.9071, 0.8938, 0.9104, 0.8855, 0.9359, 0.8855, 0.9359, 0.8938, 0.9104, 0.9055, 0.9139, 0.8962, 0.9393, 0.8962, 0.9393, 0.9055, 0.9139, 0.9173, 0.9179, 0.9067, 0.9432, 0.9067, 0.9432, 0.9173, 0.9179, 0.9293, 0.9224, 0.9169, 0.9477, 0.7267, 0.1792, 0.7209, 0.1722, 0.7299, 0.1631, 0.7369, 0.1688, 0.7146, 0.1874, 0.7103, 0.1795, 0.7209, 0.1722, 0.7267, 0.1792, 0.7011, 0.1931, 0.6985, 0.1845, 0.7103, 0.1795, 0.7146, 0.1874, 0.6868, 0.1961, 0.6859, 0.1871, 0.6985, 0.1845, 0.7011, 0.1931, 0.6722, 0.1961, 0.6731, 0.1872, 0.6859, 0.1871, 0.6868, 0.1961, 0.6578, 0.1933, 0.6605, 0.1847, 0.6731, 0.1872, 0.6722, 0.1961, 0.6443, 0.1878, 0.6486, 0.1798, 0.6605, 0.1847, 0.6578, 0.1933, 0.6321, 0.1797, 0.6378, 0.1727, 0.6486, 0.1798, 0.6443, 0.1878, 0.6217, 0.1694, 0.6287, 0.1637, 0.6378, 0.1727, 0.6321, 0.1797, 0.6135, 0.1572, 0.6215, 0.153, 0.6287, 0.1637, 0.6217, 0.1694, 0.6078, 0.1437, 0.6165, 0.1411, 0.6215, 0.153, 0.6135, 0.1572, 0.6049, 0.1293, 0.6139, 0.1284, 0.6165, 0.1411, 0.6078, 0.1437, 0.6048, 0.1146, 0.6138, 0.1155, 0.6139, 0.1284, 0.6049, 0.1293, 0.6075, 0.1002, 0.6162, 0.1028, 0.6138, 0.1155, 0.6048, 0.1146, 0.613, 0.08663, 0.621, 0.09087, 0.6162, 0.1028, 0.6075, 0.1002, 0.6211, 0.0744, 0.628, 0.08011, 0.621, 0.09087, 0.613, 0.08663, 0.6313, 0.06398, 0.637, 0.07094, 0.628, 0.08011, 0.6211, 0.0744, 0.6434, 0.05579, 0.6476, 0.06373, 0.637, 0.07094, 0.6313, 0.06398, 0.6568, 0.05012, 0.6595, 0.05873, 0.6476, 0.06373, 0.6434, 0.05579, 0.6711, 0.0472, 0.672, 0.05615, 0.6595, 0.05873, 0.6568, 0.05012, 0.6857, 0.04713, 0.6848, 0.05609, 0.672, 0.05615, 0.6711, 0.0472, 0.7, 0.0499, 0.6974, 0.05852, 0.6848, 0.05609, 0.6857, 0.04713, 0.7136, 0.05544, 0.7093, 0.06338, 0.6974, 0.05852, 0.7, 0.0499, 0.7258, 0.06351, 0.72, 0.07048, 0.7093, 0.06338, 0.7136, 0.05544, 0.7362, 0.07382, 0.7292, 0.07954, 0.72, 0.07048, 0.7258, 0.06351, 0.7444, 0.08597, 0.7364, 0.09022, 0.7292, 0.07954, 0.7362, 0.07382, 0.7501, 0.09949, 0.7414, 0.1021, 0.7364, 0.09022, 0.7444, 0.08597, 0.753, 0.1139, 0.744, 0.1147, 0.7414, 0.1021, 0.7501, 0.09949, 0.7531, 0.1285, 0.7441, 0.1277, 0.744, 0.1147, 0.753, 0.1139, 0.7504, 0.1429, 0.7417, 0.1403, 0.7441, 0.1277, 0.7531, 0.1285, 0.7449, 0.1565, 0.7369, 0.1523, 0.7417, 0.1403, 0.7504, 0.1429, 0.7369, 0.1688, 0.7299, 0.1631, 0.7369, 0.1523, 0.7449, 0.1565, 0.7733, 0.199, 0.7369, 0.1688, 0.7449, 0.1565, 0.7865, 0.1791, 0.7865, 0.1791, 0.7449, 0.1565, 0.7504, 0.1429, 0.7956, 0.157, 0.7956, 0.157, 0.7504, 0.1429, 0.7531, 0.1285, 0.8002, 0.1335, 0.8002, 0.1335, 0.7531, 0.1285, 0.753, 0.1139, 0.8001, 0.1096, 0.8001, 0.1096, 0.753, 0.1139, 0.7501, 0.09949, 0.7955, 0.08615, 0.7955, 0.08615, 0.7501, 0.09949, 0.7444, 0.08597, 0.7863, 0.06406, 0.7863, 0.06406, 0.7444, 0.08597, 0.7362, 0.07382, 0.773, 0.04418, 0.773, 0.04418, 0.7362, 0.07382, 0.7258, 0.06351, 0.7561, 0.02728, 0.7561, 0.02728, 0.7258, 0.06351, 0.7136, 0.05544, 0.7363, 0.014, 0.7363, 0.014, 0.7136, 0.05544, 0.7, 0.0499, 0.7142, 0.004863, 0.7142, 0.004863, 0.7, 0.0499, 0.6857, 0.04713, 0.6908, 0.0002031, 0.6908, 0.0002031, 0.6857, 0.04713, 0.6711, 0.0472, 0.667, 0.0001957, 0.667, 0.0001957, 0.6711, 0.0472, 0.6568, 0.05012, 0.6436, 0.004839, 0.6436, 0.004839, 0.6568, 0.05012, 0.6434, 0.05579, 0.6215, 0.01396, 0.6215, 0.01396, 0.6434, 0.05579, 0.6313, 0.06398, 0.6017, 0.02722, 0.6017, 0.02722, 0.6313, 0.06398, 0.6211, 0.0744, 0.5848, 0.04411, 0.5848, 0.04411, 0.6211, 0.0744, 0.613, 0.08663, 0.5715, 0.06399, 0.5715, 0.06399, 0.613, 0.08663, 0.6075, 0.1002, 0.5623, 0.08609, 0.5623, 0.08609, 0.6075, 0.1002, 0.6048, 0.1146, 0.5577, 0.1096, 0.5577, 0.1096, 0.6048, 0.1146, 0.6049, 0.1293, 0.5577, 0.1335, 0.5577, 0.1335, 0.6049, 0.1293, 0.6078, 0.1437, 0.5623, 0.157, 0.5623, 0.157, 0.6078, 0.1437, 0.6135, 0.1572, 0.5715, 0.1791, 0.5715, 0.1791, 0.6135, 0.1572, 0.6217, 0.1694, 0.5847, 0.199, 0.5847, 0.199, 0.6217, 0.1694, 0.6321, 0.1797, 0.6016, 0.2159, 0.6016, 0.2159, 0.6321, 0.1797, 0.6443, 0.1878, 0.6215, 0.2293, 0.6215, 0.2293, 0.6443, 0.1878, 0.6578, 0.1933, 0.6436, 0.2384, 0.6436, 0.2384, 0.6578, 0.1933, 0.6722, 0.1961, 0.6671, 0.2431, 0.6671, 0.2431, 0.6722, 0.1961, 0.6868, 0.1961, 0.691, 0.2431, 0.691, 0.2431, 0.6868, 0.1961, 0.7011, 0.1931, 0.7145, 0.2384, 0.7145, 0.2384, 0.7011, 0.1931, 0.7146, 0.1874, 0.7365, 0.2293, 0.7365, 0.2293, 0.7146, 0.1874, 0.7267, 0.1792, 0.7564, 0.2159, 0.7564, 0.2159, 0.7267, 0.1792, 0.7369, 0.1688, 0.7733, 0.199, 0.2787, 0.001281, 0.2787, 0.9987, 0.2613, 0.9988, 0.2613, 0.001349, 0.2962, 0.001213, 0.2962, 0.9987, 0.2787, 0.9987, 0.2787, 0.001281, 0.3136, 0.001145, 0.3136, 0.9986, 0.2962, 0.9987, 0.2962, 0.001213, 0.331, 0.001078, 0.331, 0.9985, 0.3136, 0.9986, 0.3136, 0.001145, 0.3484, 0.00101, 0.3484, 0.9984, 0.331, 0.9985, 0.331, 0.001078, 0.3658, 0.0009419, 0.3658, 0.9984, 0.3484, 0.9984, 0.3484, 0.00101, 0.3832, 0.0008741, 0.3832, 0.9983, 0.3658, 0.9984, 0.3658, 0.0009419, 0.4006, 0.0008062, 0.4006, 0.9982, 0.3832, 0.9983, 0.3832, 0.0008741, 0.418, 0.0007384, 0.418, 0.9982, 0.4006, 0.9982, 0.4006, 0.0008062, 0.4354, 0.0006706, 0.4354, 0.9981, 0.418, 0.9982, 0.418, 0.0007384, 0.4528, 0.0006027, 0.4528, 0.998, 0.4354, 0.9981, 0.4354, 0.0006706, 0.4702, 0.0005349, 0.4702, 0.998, 0.4528, 0.998, 0.4528, 0.0006027, 0.4877, 0.0004671, 0.4877, 0.9979, 0.4702, 0.998, 0.4702, 0.0005349, 0.5051, 0.0003993, 0.5051, 0.9978, 0.4877, 0.9979, 0.4877, 0.0004671, 0.5225, 0.0003314, 0.5225, 0.9978, 0.5051, 0.9978, 0.5051, 0.0003993, 0.5399, 0.0002635, 0.5399, 0.9977, 0.5225, 0.9978, 0.5225, 0.0003314, 0.5573, 0.0001957, 0.5573, 0.9976, 0.5399, 0.9977, 0.5399, 0.0002635, 0.0176, 0.002299, 0.01761, 0.9997, 0.0001976, 0.9998, 0.0001957, 0.002366, 0.03501, 0.002231, 0.03502, 0.9997, 0.01761, 0.9997, 0.0176, 0.002299, 0.05242, 0.002163, 0.05243, 0.9996, 0.03502, 0.9997, 0.03501, 0.002231, 0.06983, 0.002095, 0.06983, 0.9995, 0.05243, 0.9996, 0.05242, 0.002163, 0.08724, 0.002027, 0.08724, 0.9995, 0.06983, 0.9995, 0.06983, 0.002095, 0.1047, 0.001959, 0.1047, 0.9994, 0.08724, 0.9995, 0.08724, 0.002027, 0.1221, 0.001891, 0.1221, 0.9993, 0.1047, 0.9994, 0.1047, 0.001959, 0.1395, 0.001824, 0.1395, 0.9993, 0.1221, 0.9993, 0.1221, 0.001891, 0.1569, 0.001756, 0.1569, 0.9992, 0.1395, 0.9993, 0.1395, 0.001824, 0.1743, 0.001688, 0.1743, 0.9991, 0.1569, 0.9992, 0.1569, 0.001756, 0.1917, 0.00162, 0.1917, 0.9991, 0.1743, 0.9991, 0.1743, 0.001688, 0.2091, 0.001552, 0.2091, 0.999, 0.1917, 0.9991, 0.1917, 0.00162, 0.2265, 0.001485, 0.2265, 0.9989, 0.2091, 0.999, 0.2091, 0.001552, 0.2439, 0.001417, 0.2439, 0.9989, 0.2265, 0.9989, 0.2265, 0.001485, 0.2613, 0.001349, 0.2613, 0.9988, 0.2439, 0.9989, 0.2439, 0.001417])
me_cylinder.use_remesh_preserve_volume = False
me_cylinder.use_remesh_preserve_attributes = False
me_cylinder.use_mirror_vertex_groups = False
me_cylinder.update()

# ---- objects
ob_cylinder = bpy.data.objects.new('Cylinder', me_cylinder)
ob_camera = bpy.data.objects.new('Camera', cam_camera)

# ---- transforms, parenting, visibility, modifiers, constraints
ob_cylinder.location = (0.0, 0.0, 0.7385)
ob_cylinder.scale = (0.1378, 0.1378, 0.1378)
ob_cylinder.lineart.crease_threshold = 0.0
ob_camera.location = (7.481, -6.508, 5.344)
ob_camera.rotation_euler = (1.109, 0.01082, 0.8149)
ob_camera.lock_rotations_4d = False
ob_camera.empty_display_type = 'ARROWS'
ob_camera.color = (0.0, 0.0, 0.0, 0.0)
ob_camera.display_type = 'WIRE'
ob_camera.lineart.crease_threshold = 0.0

# ---- collection membership
col_collection_1.objects.link(ob_cylinder)
col_collection_1.objects.link(ob_camera)

# ---- scene / render settings (as saved in the file)
scene.camera = ob_camera
scene.frame_start = 1; scene.frame_end = 250; scene.frame_set(1)
scene.render.engine = 'BLENDER_EEVEE_NEXT'
scene.render.resolution_percentage = 50
scene.render.dither_intensity = 0.0
scene.cycles.use_denoising = False
scene.cycles.samples = 128
scene.cycles.sampling_pattern = 'TABULATED_SOBOL'
scene.cycles.light_sampling_threshold = 0.0
scene.cycles.use_adaptive_sampling = False
scene.cycles.use_light_tree = False
scene.cycles.blur_glossy = 0.0
scene.cycles.sample_clamp_indirect = 0.0
scene.view_settings.view_transform = 'Standard'
bpy.context.view_layer.update()

# ---- added for rendering (the .blend has no usable light): sun
light_auto_sun = bpy.data.lights.new('AutoSun', 'SUN')
light_auto_sun.energy = 3.0
light_auto_sun.angle = 0.0523599
ob_auto_sun = bpy.data.objects.new('AutoSun', light_auto_sun)
scene.collection.objects.link(ob_auto_sun)
ob_auto_sun.rotation_euler = (0.872665, 0.174533, 0.523599)
bpy.context.view_layer.update()
